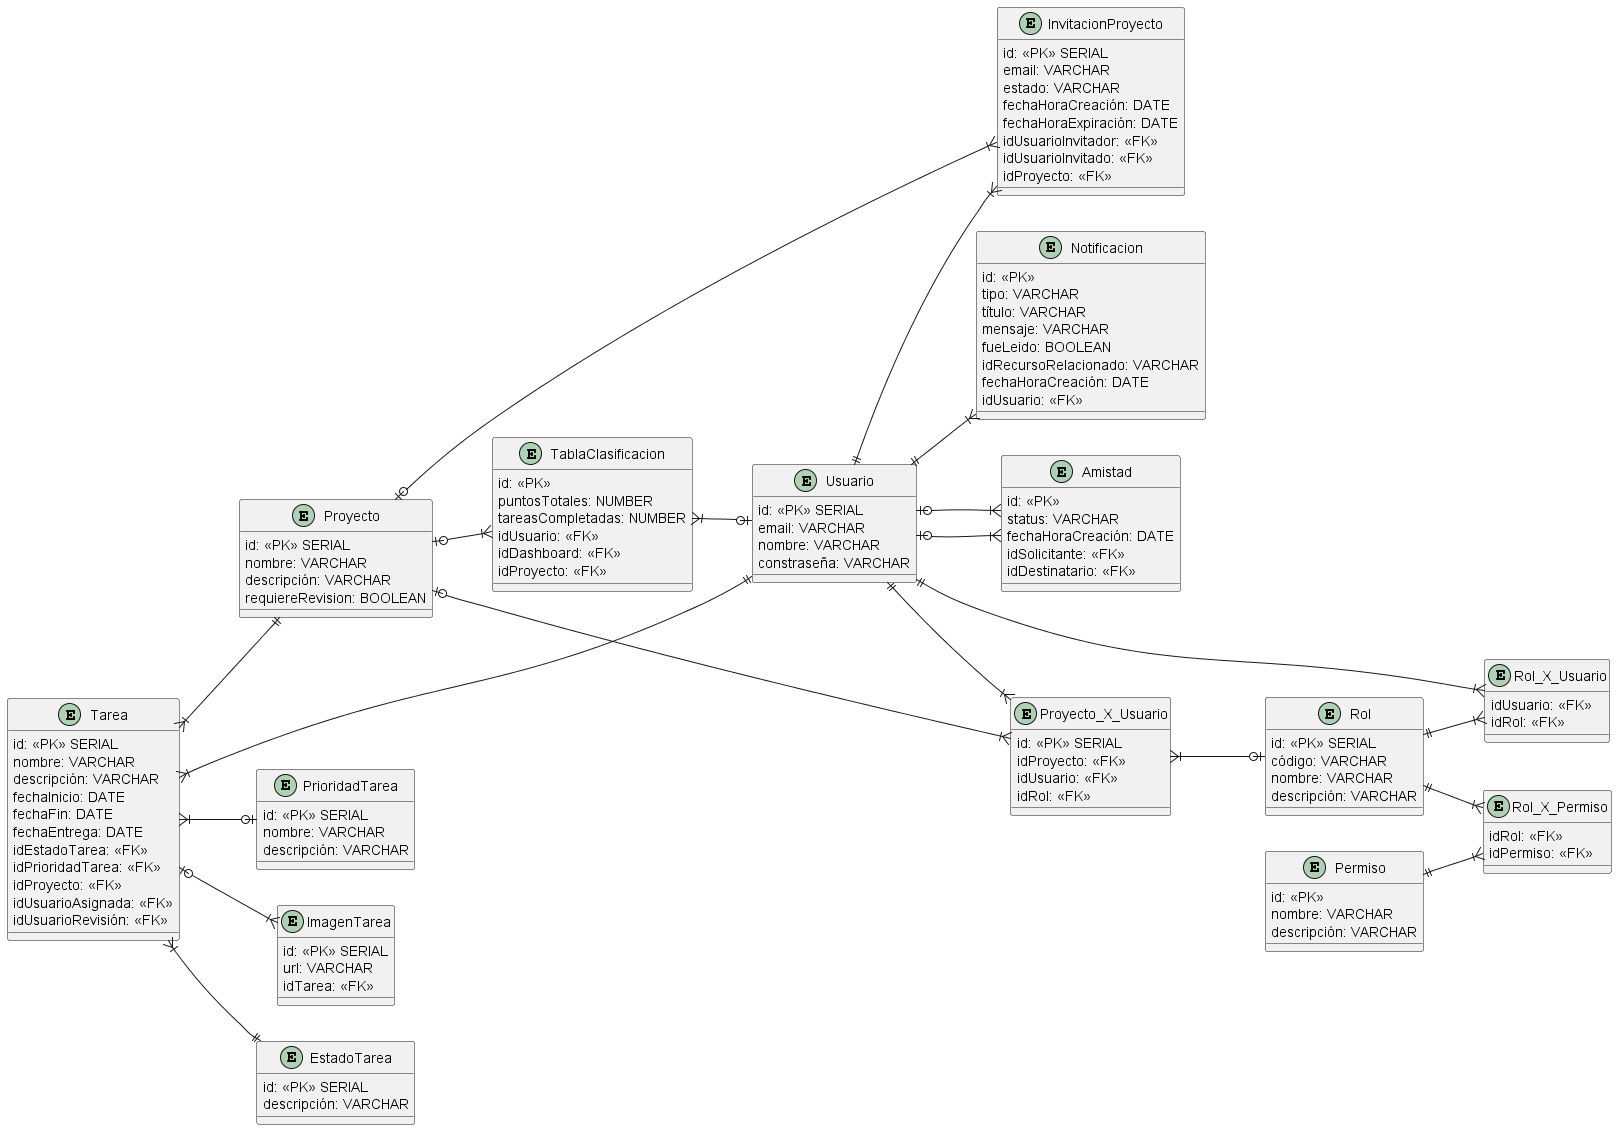

The diagram above was rendered by PlantUML. Its source (embedded in the PNG):
@startuml Diagrama Entidad Relacion
left to right direction

entity Tarea{
    id: <<PK>> SERIAL
    nombre: VARCHAR
    descripción: VARCHAR
    fechaInicio: DATE
    fechaFin: DATE
    fechaEntrega: DATE
    idEstadoTarea: <<FK>>
    idPrioridadTarea: <<FK>>
    idProyecto: <<FK>>
    idUsuarioAsignada: <<FK>>
    idUsuarioRevisión: <<FK>>
}

entity Proyecto{
    id: <<PK>> SERIAL
    nombre: VARCHAR
    descripción: VARCHAR
    requiereRevision: BOOLEAN
}

entity TablaClasificacion{
    id: <<PK>>
    puntosTotales: NUMBER
    tareasCompletadas: NUMBER
    idUsuario: <<FK>>
    idDashboard: <<FK>>
    idProyecto: <<FK>>
}

entity InvitacionProyecto{
    id: <<PK>> SERIAL
    email: VARCHAR
    estado: VARCHAR
    fechaHoraCreación: DATE
    fechaHoraExpiración: DATE
    idUsuarioInvitador: <<FK>>
    idUsuarioInvitado: <<FK>>
    idProyecto: <<FK>>
}


entity PrioridadTarea{
    id: <<PK>> SERIAL
    nombre: VARCHAR
    descripción: VARCHAR
}

entity ImagenTarea{
    id: <<PK>> SERIAL
    url: VARCHAR
    idTarea: <<FK>>
}

entity Usuario{
    id: <<PK>> SERIAL
    email: VARCHAR
    nombre: VARCHAR
    constraseña: VARCHAR
}

entity Rol_X_Usuario{
    idUsuario: <<FK>>
    idRol: <<FK>>
}

entity EstadoTarea{
    id: <<PK>> SERIAL
    descripción: VARCHAR
}

entity Proyecto_X_Usuario{
    id: <<PK>> SERIAL
    idProyecto: <<FK>>
    idUsuario: <<FK>>
    idRol: <<FK>>
}

entity Rol{
    id: <<PK>> SERIAL
    código: VARCHAR
    nombre: VARCHAR
    descripción: VARCHAR
}

entity Permiso{
    id: <<PK>>
    nombre: VARCHAR
    descripción: VARCHAR
}

entity Rol_X_Permiso{
    idRol: <<FK>>
    idPermiso: <<FK>>
}

entity Notificacion{
    id: <<PK>>
    tipo: VARCHAR
    título: VARCHAR
    mensaje: VARCHAR
    fueLeido: BOOLEAN
    idRecursoRelacionado: VARCHAR
    fechaHoraCreación: DATE
    idUsuario: <<FK>>
}

entity Amistad{
    id: <<PK>>
    status: VARCHAR
    fechaHoraCreación: DATE
    idSolicitante: <<FK>>
    idDestinatario: <<FK>>
}

Proyecto |o--|{ Proyecto_X_Usuario
Proyecto |o--|{ InvitacionProyecto
Proyecto |o--|{ TablaClasificacion

Usuario ||--|{ Proyecto_X_Usuario
Usuario ||--|{ InvitacionProyecto
Usuario ||--|{ Notificacion
Usuario |o--|{ Amistad
Usuario |o--|{ Amistad

Proyecto_X_Usuario }|--o| Rol

Rol ||--|{ Rol_X_Usuario
Usuario ||--|{ Rol_X_Usuario

Rol ||--|{ Rol_X_Permiso
Permiso ||--|{ Rol_X_Permiso

Tarea }|--|| Proyecto
Tarea }|--|| EstadoTarea
Tarea }|--o| PrioridadTarea
Tarea }|--|| Usuario
Tarea |o--|{ ImagenTarea

TablaClasificacion }|--o| Usuario

@enduml